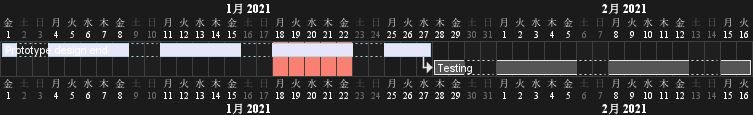

The diagram above was rendered by PlantUML. Its source (embedded in the PNG):
@startgantt
language ja
saturday are closed
sunday are closed

Project starts 2021-01-01
[Prototype design end] as [TASK1] lasts 19 days
[TASK1] is colored in Lavender/LightBlue
[Testing] lasts 14 days
[TASK1]->[Testing]

2021-01-18 to 2021-01-22 are colored in salmon 
@endgantt